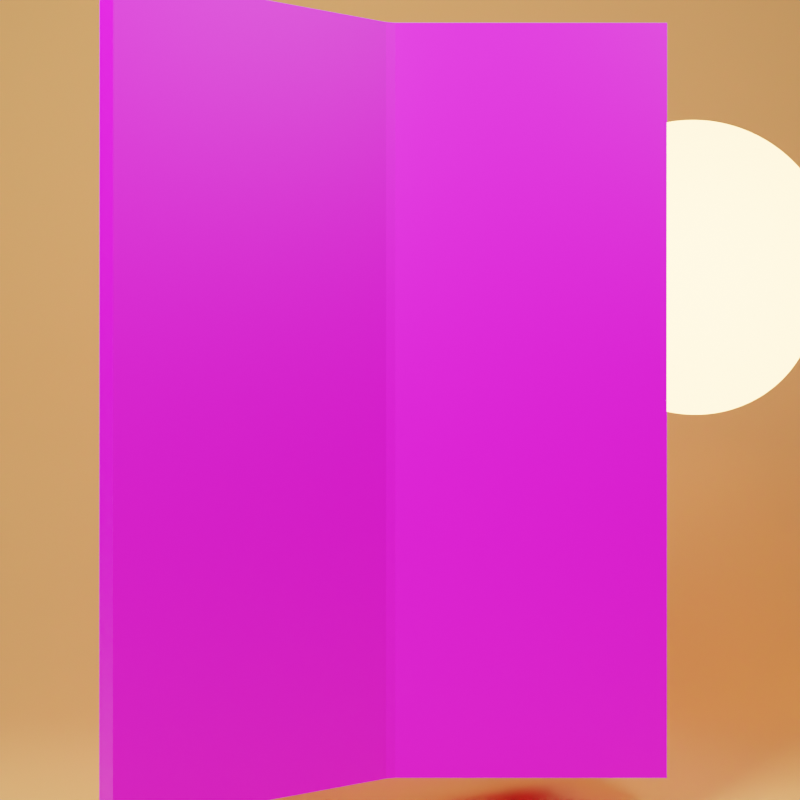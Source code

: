 # Source: book.blend  (saved by Blender 4.0.36; exported with 4.5.12 LTS)
import bpy
from mathutils import Matrix  # noqa: F401  (used for matrix-valued properties, if any)

bpy.ops.wm.read_factory_settings(use_empty=True)
scene = bpy.context.scene
scene.name = 'Scene'

# ---- collections
col_collection = bpy.data.collections.new('Collection'); scene.collection.children.link(col_collection)

# ---- images (referenced by path relative to the original .blend; pixels are not part of the script)
import os
ASSET_DIR = os.environ.get("B2B_ASSET_DIR", "")  # directory of the original .blend (textures are referenced by path, not embedded)
HERE = os.path.dirname(os.path.abspath(__file__))  # packed textures are extracted next to this script under _unpacked/

def load_image(name, relpath, width, height, colorspace="sRGB"):
    """Load a texture the original file referenced (path relative to the .blend, or extracted next to this script)."""
    p = next((c for c in (os.path.join(HERE, relpath), os.path.join(ASSET_DIR, relpath)) if relpath and os.path.exists(c)), "")
    if p:
        img = bpy.data.images.load(p, check_existing=True)
        img.name = name
    else:  # same state as the original file: an image datablock whose file is absent (Cycles renders it pink)
        img = bpy.data.images.new(name, width, height)
        img.source = "FILE"
        img.filepath = "//" + (relpath or name)
    img.colorspace_settings.name = colorspace
    return img
img_spine_2403_png_001 = load_image('spine-2403.png.001', 'main/spine-2403.png', 1024, 1024, 'sRGB')
img_paper_spine_png_002 = load_image('paper-spine.png.002', 'main/paper-spine.png', 1024, 1024, 'sRGB')
img_cover_2403_jpg_001 = load_image('cover-2403.jpg.001', 'main/cover-2403.jpg', 1024, 1024, 'sRGB')
img_backcover_2403_jpg_001 = load_image('backcover-2403.jpg.001', 'main/backcover-2403.jpg', 1024, 1024, 'sRGB')
img_cover_2401_jpg_001 = load_image('cover-2401.jpg.001', 'main/cover-2401.jpg', 1024, 1024, 'sRGB')
img_spine_2401_png_001 = load_image('spine-2401.png.001', 'main/spine-2401.png', 1024, 1024, 'sRGB')
img_backcover_2401_jpg_001 = load_image('backcover-2401.jpg.001', 'main/backcover-2401.jpg', 1024, 1024, 'sRGB')
img_spine_2402_png_001 = load_image('spine-2402.png.001', 'main/spine-2402.png', 1024, 1024, 'sRGB')
img_backcover_2402_jpg_001 = load_image('backcover-2402.jpg.001', 'main/backcover-2402.jpg', 1024, 1024, 'sRGB')
img_cover_2402_jpg_001 = load_image('cover-2402.jpg.001', 'main/cover-2402.jpg', 1024, 1024, 'sRGB')

# ---- materials (node trees are filled in below, after node groups)
mat_material_002 = bpy.data.materials.new('Material.002')
mat_2403 = bpy.data.materials.new('책등2403')
mat_x = bpy.data.materials.new('종이')
mat_2403_1 = bpy.data.materials.new('커버2403')
mat_2403_2 = bpy.data.materials.new('뒷커버2403')
mat_2401 = bpy.data.materials.new('커버2401')
mat_2401_1 = bpy.data.materials.new('책등2401')
mat_2401_2 = bpy.data.materials.new('뒷커버2401')
mat_2402 = bpy.data.materials.new('책등2402')
mat_2402_1 = bpy.data.materials.new('뒷커버2402')
mat_2402_2 = bpy.data.materials.new('커버2402')

# ---- node groups
ng_auto_smooth = bpy.data.node_groups.new('Auto Smooth', 'GeometryNodeTree')
_s = ng_auto_smooth.interface.new_socket(name='Geometry', in_out='OUTPUT', socket_type='NodeSocketGeometry')
_s = ng_auto_smooth.interface.new_socket(name='Geometry', in_out='INPUT', socket_type='NodeSocketGeometry')
_s = ng_auto_smooth.interface.new_socket(name='Angle', in_out='INPUT', socket_type='NodeSocketFloat')
_s.subtype = 'ANGLE'
_s.min_value = 0.0
_s.max_value = 3.142
ng_auto_smooth.is_modifier = True
_N = ng_auto_smooth.nodes; _L = ng_auto_smooth.links
n0 = _N.new('NodeGroupOutput'); n0.name = 'Group Output'; n0.location = (480, -100)
n1 = _N.new('NodeGroupInput'); n1.name = 'Group Input'; n1.location = (-420, -300)
n2 = _N.new('NodeGroupInput'); n2.name = 'Group Input.001'; n2.location = (-60, -100)
n3 = _N.new('GeometryNodeSetShadeSmooth'); n3.name = 'Set Shade Smooth'; n3.location = (120, -100)
n3.domain = 'EDGE'
n4 = _N.new('GeometryNodeSetShadeSmooth'); n4.name = 'Set Shade Smooth.001'; n4.location = (300, -100)
n5 = _N.new('GeometryNodeInputMeshEdgeAngle'); n5.name = 'Edge Angle'; n5.location = (-420, -220)
n6 = _N.new('GeometryNodeInputEdgeSmooth'); n6.name = 'Is Edge Smooth'; n6.location = (-60, -160)
n7 = _N.new('GeometryNodeInputShadeSmooth'); n7.name = 'Is Face Smooth'; n7.location = (-240, -340)
n8 = _N.new('FunctionNodeBooleanMath'); n8.name = 'Boolean Math'; n8.location = (-60, -220)
n9 = _N.new('FunctionNodeCompare'); n9.name = 'Compare'; n9.location = (-240, -180)
n9.operation = 'LESS_EQUAL'
_L.new(n5.outputs[0], n9.inputs[0])
_L.new(n4.outputs[0], n0.inputs[0])
_L.new(n1.outputs[1], n9.inputs[1])
_L.new(n9.outputs[0], n8.inputs[0])
_L.new(n7.outputs[0], n8.inputs[1])
_L.new(n2.outputs[0], n3.inputs[0])
_L.new(n6.outputs[0], n3.inputs[1])
_L.new(n3.outputs[0], n4.inputs[0])
_L.new(n8.outputs[0], n3.inputs[2])
n0.is_active_output = True

# ---- material node trees
mat_material_002.use_nodes = True; mat_material_002.node_tree.nodes.clear()
_N = mat_material_002.node_tree.nodes; _L = mat_material_002.node_tree.links
n0 = _N.new('ShaderNodeBsdfPrincipled'); n0.name = 'Principled BSDF'; n0.location = (10, 300)
n0.distribution = 'GGX'
n0.subsurface_method = 'RANDOM_WALK_SKIN'
n0.inputs[0].default_value = (0.8, 0.3624, 0.1131, 1.0)
n0.inputs[2].default_value = 1.0
n0.inputs[3].default_value = 1.45
n0.inputs[27].default_value = (0.0, 0.0, 0.0, 1.0)
n0.inputs[28].default_value = 1.0
n1 = _N.new('ShaderNodeOutputMaterial'); n1.name = 'Material Output'; n1.location = (300, 300)
_L.new(n0.outputs[0], n1.inputs[0])
n1.is_active_output = True
mat_2403.use_nodes = True; mat_2403.node_tree.nodes.clear()
_N = mat_2403.node_tree.nodes; _L = mat_2403.node_tree.links
n0 = _N.new('ShaderNodeBsdfPrincipled'); n0.name = '프린시플드 BSDF'; n0.location = (10, 300)
n0.inputs[3].default_value = 1.45
n1 = _N.new('ShaderNodeOutputMaterial'); n1.name = '매테리얼 출력'; n1.location = (300, 300)
n2 = _N.new('ShaderNodeTexImage'); n2.name = '이미지 텍스처'; n2.location = (-280, 280)
n2.image = img_spine_2403_png_001
_L.new(n0.outputs[0], n1.inputs[0])
_L.new(n2.outputs[0], n0.inputs[0])
n1.is_active_output = True
mat_x.use_nodes = True; mat_x.node_tree.nodes.clear()
_N = mat_x.node_tree.nodes; _L = mat_x.node_tree.links
n0 = _N.new('ShaderNodeBsdfPrincipled'); n0.name = '프린시플드 BSDF'; n0.location = (10, 300)
n0.inputs[3].default_value = 1.45
n1 = _N.new('ShaderNodeOutputMaterial'); n1.name = '매테리얼 출력'; n1.location = (300, 300)
n2 = _N.new('ShaderNodeTexImage'); n2.name = '이미지 텍스처'; n2.location = (-280, 280)
n2.image = img_paper_spine_png_002
_L.new(n0.outputs[0], n1.inputs[0])
_L.new(n2.outputs[0], n0.inputs[0])
n1.is_active_output = True
mat_2403_1.use_nodes = True; mat_2403_1.node_tree.nodes.clear()
_N = mat_2403_1.node_tree.nodes; _L = mat_2403_1.node_tree.links
n0 = _N.new('ShaderNodeBsdfPrincipled'); n0.name = '프린시플드 BSDF'; n0.location = (10, 300)
n0.inputs[3].default_value = 1.45
n1 = _N.new('ShaderNodeOutputMaterial'); n1.name = '매테리얼 출력'; n1.location = (300, 300)
n2 = _N.new('ShaderNodeTexImage'); n2.name = '이미지 텍스처'; n2.location = (-280, 280)
n2.image = img_cover_2403_jpg_001
_L.new(n0.outputs[0], n1.inputs[0])
_L.new(n2.outputs[0], n0.inputs[0])
n1.is_active_output = True
mat_2403_2.use_nodes = True; mat_2403_2.node_tree.nodes.clear()
_N = mat_2403_2.node_tree.nodes; _L = mat_2403_2.node_tree.links
n0 = _N.new('ShaderNodeBsdfPrincipled'); n0.name = '프린시플드 BSDF'; n0.location = (10, 300)
n0.inputs[3].default_value = 1.45
n1 = _N.new('ShaderNodeOutputMaterial'); n1.name = '매테리얼 출력'; n1.location = (300, 300)
n2 = _N.new('ShaderNodeTexImage'); n2.name = '이미지 텍스처'; n2.location = (-280, 280)
n2.image = img_backcover_2403_jpg_001
_L.new(n0.outputs[0], n1.inputs[0])
_L.new(n2.outputs[0], n0.inputs[0])
n1.is_active_output = True
mat_2401.use_nodes = True; mat_2401.node_tree.nodes.clear()
_N = mat_2401.node_tree.nodes; _L = mat_2401.node_tree.links
n0 = _N.new('ShaderNodeBsdfPrincipled'); n0.name = '프린시플드 BSDF'; n0.location = (10, 300)
n0.inputs[3].default_value = 1.45
n1 = _N.new('ShaderNodeOutputMaterial'); n1.name = '매테리얼 출력'; n1.location = (300, 300)
n2 = _N.new('ShaderNodeTexImage'); n2.name = '이미지 텍스처'; n2.location = (-280, 280)
n2.image = img_cover_2401_jpg_001
_L.new(n0.outputs[0], n1.inputs[0])
_L.new(n2.outputs[0], n0.inputs[0])
n1.is_active_output = True
mat_2401_1.use_nodes = True; mat_2401_1.node_tree.nodes.clear()
_N = mat_2401_1.node_tree.nodes; _L = mat_2401_1.node_tree.links
n0 = _N.new('ShaderNodeBsdfPrincipled'); n0.name = '프린시플드 BSDF'; n0.location = (10, 300)
n0.inputs[3].default_value = 1.45
n1 = _N.new('ShaderNodeOutputMaterial'); n1.name = '매테리얼 출력'; n1.location = (300, 300)
n2 = _N.new('ShaderNodeTexImage'); n2.name = '이미지 텍스처'; n2.location = (-280, 280)
n2.image = img_spine_2401_png_001
_L.new(n0.outputs[0], n1.inputs[0])
_L.new(n2.outputs[0], n0.inputs[0])
n1.is_active_output = True
mat_2401_2.use_nodes = True; mat_2401_2.node_tree.nodes.clear()
_N = mat_2401_2.node_tree.nodes; _L = mat_2401_2.node_tree.links
n0 = _N.new('ShaderNodeBsdfPrincipled'); n0.name = '프린시플드 BSDF'; n0.location = (10, 300)
n0.inputs[3].default_value = 1.45
n1 = _N.new('ShaderNodeOutputMaterial'); n1.name = '매테리얼 출력'; n1.location = (300, 300)
n2 = _N.new('ShaderNodeTexImage'); n2.name = '이미지 텍스처'; n2.location = (-280, 280)
n2.image = img_backcover_2401_jpg_001
_L.new(n0.outputs[0], n1.inputs[0])
_L.new(n2.outputs[0], n0.inputs[0])
n1.is_active_output = True
mat_2402.use_nodes = True; mat_2402.node_tree.nodes.clear()
_N = mat_2402.node_tree.nodes; _L = mat_2402.node_tree.links
n0 = _N.new('ShaderNodeBsdfPrincipled'); n0.name = '프린시플드 BSDF'; n0.location = (10, 300)
n0.inputs[3].default_value = 1.45
n1 = _N.new('ShaderNodeOutputMaterial'); n1.name = '매테리얼 출력'; n1.location = (300, 300)
n2 = _N.new('ShaderNodeTexImage'); n2.name = '이미지 텍스처'; n2.location = (-280, 280)
n2.image = img_spine_2402_png_001
_L.new(n0.outputs[0], n1.inputs[0])
_L.new(n2.outputs[0], n0.inputs[0])
n1.is_active_output = True
mat_2402_1.use_nodes = True; mat_2402_1.node_tree.nodes.clear()
_N = mat_2402_1.node_tree.nodes; _L = mat_2402_1.node_tree.links
n0 = _N.new('ShaderNodeBsdfPrincipled'); n0.name = '프린시플드 BSDF'; n0.location = (10, 300)
n0.inputs[3].default_value = 1.45
n1 = _N.new('ShaderNodeOutputMaterial'); n1.name = '매테리얼 출력'; n1.location = (300, 300)
n2 = _N.new('ShaderNodeTexImage'); n2.name = '이미지 텍스처'; n2.location = (-280, 280)
n2.image = img_backcover_2402_jpg_001
_L.new(n0.outputs[0], n1.inputs[0])
_L.new(n2.outputs[0], n0.inputs[0])
n1.is_active_output = True
mat_2402_2.use_nodes = True; mat_2402_2.node_tree.nodes.clear()
_N = mat_2402_2.node_tree.nodes; _L = mat_2402_2.node_tree.links
n0 = _N.new('ShaderNodeBsdfPrincipled'); n0.name = '프린시플드 BSDF'; n0.location = (10, 300)
n0.inputs[3].default_value = 1.45
n1 = _N.new('ShaderNodeOutputMaterial'); n1.name = '매테리얼 출력'; n1.location = (300, 300)
n2 = _N.new('ShaderNodeTexImage'); n2.name = '이미지 텍스처'; n2.location = (-280, 280)
n2.image = img_cover_2402_jpg_001
_L.new(n0.outputs[0], n1.inputs[0])
_L.new(n2.outputs[0], n0.inputs[0])
n1.is_active_output = True

# ---- world
world_world = bpy.data.worlds.new('World'); scene.world = world_world
world_world.use_nodes = True; world_world.node_tree.nodes.clear()
_N = world_world.node_tree.nodes; _L = world_world.node_tree.links
n0 = _N.new('ShaderNodeOutputWorld'); n0.name = 'World Output'; n0.location = (300, 300)
n1 = _N.new('ShaderNodeBackground'); n1.name = 'Background'; n1.location = (10, 300)
n1.inputs[0].default_value = (0.05088, 0.05088, 0.05088, 1.0)
_L.new(n1.outputs[0], n0.inputs[0])
n0.is_active_output = True
world_world.color = (0.05088, 0.05088, 0.05088)
world_world.use_sun_shadow = False
world_world.sun_shadow_jitter_overblur = 0.0

# ---- cameras
cam_camera_001 = bpy.data.cameras.new('Camera.001')

# ---- lights
light_area = bpy.data.lights.new('Area', 'AREA')
light_area.transmission_factor = 0.0
light_area.energy = 2356.0
light_area.shadow_soft_size = 5.0
light_area.shadow_maximum_resolution = 0.006
light_area.use_absolute_resolution = True
light_area.size = 5.0
light_area.size_y = 1.0
light_spot = bpy.data.lights.new('Spot', 'SPOT')
light_spot.transmission_factor = 0.0
light_spot.energy = 6000.0
light_spot.shadow_soft_size = 3.0
light_spot.shadow_maximum_resolution = 0.006
light_spot.use_absolute_resolution = True
light_spot.use_soft_falloff = False
light_area_001 = bpy.data.lights.new('Area.001', 'AREA')
light_area_001.transmission_factor = 0.0
light_area_001.energy = 785.4
light_area_001.shadow_soft_size = 5.0
light_area_001.shadow_maximum_resolution = 0.006
light_area_001.use_absolute_resolution = True
light_area_001.size = 5.0
light_area_001.size_y = 1.0

# ---- meshes
me_plane = bpy.data.meshes.new('Plane')
me_plane.from_pydata([(-1.0, -1.0, 0.0), (1.0, -1.0, 0.0), (-1.0, 1.0, 1.482), (1.0, 1.0, 1.482), (-1.0, 0.4577, 0.0), (-1.0, 1.0, 0.5423), (-1.0, 0.6253, 0.02654), (-1.0, 0.7764, 0.1036), (-1.0, 0.8964, 0.2236), (-1.0, 0.9735, 0.3747), (1.0, 1.0, 0.5423), (1.0, 0.4577, 0.0), (1.0, 0.9735, 0.3747), (1.0, 0.8964, 0.2236), (1.0, 0.7764, 0.1036), (1.0, 0.6253, 0.02654)], [], [(5, 10, 3, 2), (10, 5, 9, 12), (12, 9, 8, 13), (13, 8, 7, 14), (14, 7, 6, 15), (15, 6, 4, 11), (0, 1, 11, 4)])
me_plane.polygons.foreach_set('use_smooth', [True] * 7)
_uv = me_plane.uv_layers.new(name='UVMap')
_uv.uv.foreach_set('vector', [0.0, 1.0, 1.0, 1.0, 1.0, 1.0, 0.0, 1.0, 1.0, 1.0, 0.0, 1.0, 0.0, 1.0, 1.0, 1.0, 1.0, 1.0, 0.0, 1.0, 0.0, 1.0, 1.0, 1.0, 1.0, 1.0, 0.0, 1.0, 0.0, 0.8882, 1.0, 0.8882, 1.0, 0.8882, 0.0, 0.8882, 0.0, 0.8126, 1.0, 0.8126, 1.0, 0.8126, 0.0, 0.8126, 0.0, 0.7288, 1.0, 0.7288, 0.0, 0.0, 1.0, 0.0, 1.0, 0.7288, 0.0, 0.7288])
me_plane.materials.append(mat_material_002)
me_plane.update()
me_006 = bpy.data.meshes.new('큐브.006')
me_006.from_pydata([(-2.1, -2.97, -0.6002), (-2.1, 2.97, -0.6002), (-2.1, -2.97, -1.4), (-2.1, 2.97, -1.4), (2.1, -2.97, -0.6002), (2.1, 2.97, -0.6002), (2.1, -2.97, -1.4), (2.1, 2.97, -1.4)], [], [(4, 5, 1, 0), (6, 7, 5, 4), (2, 3, 7, 6), (2, 6, 4, 0), (7, 3, 1, 5), (0, 1, 3, 2)])
me_006.polygons.foreach_set('material_index', [2, 0, 3, 0, 0, 1])
_uv = me_006.uv_layers.new(name='UVMap')
_uv.uv.foreach_set('vector', [9.963e-05, 0.9969, 9.969e-05, -0.001499, 0.9999, -0.001499, 0.9999, 0.9969, 0.9999, 0.001642, 0.9999, 0.9978, 7.677e-05, 0.9978, 7.74e-05, 0.001642, 9.966e-05, 0.9974, 9.96e-05, 0.0008433, 0.9999, 0.0008433, 0.9999, 0.9974, 0.125, 0.5, 0.375, 0.5, 0.375, 0.75, 0.125, 0.75, 0.625, 0.5, 0.875, 0.5, 0.875, 0.75, 0.625, 0.75, 7.734e-05, 0.9968, 7.704e-05, -0.002505, 0.9999, -0.002504, 0.9999, 0.9968])
me_006.materials.append(mat_2403)
me_006.materials.append(mat_x)
me_006.materials.append(mat_2403_1)
me_006.materials.append(mat_2403_2)
me_006.update()
me_006.normals_split_custom_set([tuple(v) for v in zip(*[iter([0.0, 0.0, 1.0, 0.0, 0.0, 1.0, 0.0, 0.0, 1.0, 0.0, 0.0, 1.0, 1.0, 0.0, 0.0, 1.0, 0.0, 0.0, 1.0, 0.0, 0.0, 1.0, 0.0, 0.0, 0.0, 0.0, -1.0, 0.0, 0.0, -1.0, 0.0, 0.0, -1.0, 0.0, 0.0, -1.0, 0.0, -1.0, 0.0, 0.0, -1.0, 0.0, 0.0, -1.0, 0.0, 0.0, -1.0, 0.0, 0.0, 1.0, 0.0, 0.0, 1.0, 0.0, 0.0, 1.0, 0.0, 0.0, 1.0, 0.0, -1.0, 0.0, 0.0, -1.0, 0.0, 0.0, -1.0, 0.0, 0.0, -1.0, 0.0, 0.0])] * 3)])
me_007 = bpy.data.meshes.new('큐브.007')
me_007.from_pydata([(-2.1, -2.97, -0.6002), (-2.1, 2.97, -0.6002), (-2.1, -2.97, -1.4), (-2.1, 2.97, -1.4), (2.1, -2.97, -0.6002), (2.1, 2.97, -0.6002), (2.1, -2.97, -1.4), (2.1, 2.97, -1.4)], [], [(4, 5, 1, 0), (6, 7, 5, 4), (2, 3, 7, 6), (2, 6, 4, 0), (7, 3, 1, 5), (0, 1, 3, 2)])
me_007.polygons.foreach_set('material_index', [0, 1, 3, 0, 0, 2])
_uv = me_007.uv_layers.new(name='UVMap')
_uv.uv.foreach_set('vector', [9.963e-05, 0.9969, 9.969e-05, -0.001499, 0.9999, -0.001499, 0.9999, 0.9969, 0.9999, 0.001642, 0.9999, 0.9978, 7.802e-05, 0.9978, 7.647e-05, 0.001642, 9.966e-05, 0.9974, 9.96e-05, 0.0008433, 0.9999, 0.0008433, 0.9999, 0.9974, 0.125, 0.5, 0.375, 0.5, 0.375, 0.75, 0.125, 0.75, 0.625, 0.5, 0.875, 0.5, 0.875, 0.75, 0.625, 0.75, 7.734e-05, 0.9968, 7.704e-05, -0.002505, 0.9999, -0.002504, 0.9999, 0.9968])
me_007.materials.append(mat_2401)
me_007.materials.append(mat_2401_1)
me_007.materials.append(mat_x)
me_007.materials.append(mat_2401_2)
me_007.update()
me_007.normals_split_custom_set([tuple(v) for v in zip(*[iter([0.0, 0.0, 1.0, 0.0, 0.0, 1.0, 0.0, 0.0, 1.0, 0.0, 0.0, 1.0, 1.0, 0.0, 0.0, 1.0, 0.0, 0.0, 1.0, 0.0, 0.0, 1.0, 0.0, 0.0, 0.0, 0.0, -1.0, 0.0, 0.0, -1.0, 0.0, 0.0, -1.0, 0.0, 0.0, -1.0, 0.0, -1.0, 0.0, 0.0, -1.0, 0.0, 0.0, -1.0, 0.0, 0.0, -1.0, 0.0, 0.0, 1.0, 0.0, 0.0, 1.0, 0.0, 0.0, 1.0, 0.0, 0.0, 1.0, 0.0, -1.0, 0.0, 0.0, -1.0, 0.0, 0.0, -1.0, 0.0, 0.0, -1.0, 0.0, 0.0])] * 3)])
me_008 = bpy.data.meshes.new('큐브.008')
me_008.from_pydata([(-2.1, -2.97, -0.6002), (-2.1, 2.97, -0.6002), (-2.1, -2.97, -1.4), (-2.1, 2.97, -1.4), (2.1, -2.97, -0.6002), (2.1, 2.97, -0.6002), (2.1, -2.97, -1.4), (2.1, 2.97, -1.4)], [], [(4, 5, 1, 0), (6, 7, 5, 4), (2, 3, 7, 6), (2, 6, 4, 0), (7, 3, 1, 5), (0, 1, 3, 2)])
me_008.polygons.foreach_set('material_index', [2, 0, 1, 0, 0, 3])
_uv = me_008.uv_layers.new(name='UVMap')
_uv.uv.foreach_set('vector', [9.963e-05, 0.9969, 9.969e-05, -0.001499, 0.9999, -0.001499, 0.9999, 0.9969, 0.9999, 0.001642, 0.9999, 0.9978, 7.677e-05, 0.9978, 7.74e-05, 0.001642, 9.966e-05, 0.9974, 9.96e-05, 0.0008433, 0.9999, 0.0008433, 0.9999, 0.9974, 0.125, 0.5, 0.375, 0.5, 0.375, 0.75, 0.125, 0.75, 0.625, 0.5, 0.875, 0.5, 0.875, 0.75, 0.625, 0.75, 7.734e-05, 0.9968, 7.704e-05, -0.002505, 0.9999, -0.002504, 0.9999, 0.9968])
me_008.materials.append(mat_2402)
me_008.materials.append(mat_2402_1)
me_008.materials.append(mat_2402_2)
me_008.materials.append(mat_x)
me_008.update()
me_008.normals_split_custom_set([tuple(v) for v in zip(*[iter([0.0, 0.0, 1.0, 0.0, 0.0, 1.0, 0.0, 0.0, 1.0, 0.0, 0.0, 1.0, 1.0, 0.0, 0.0, 1.0, 0.0, 0.0, 1.0, 0.0, 0.0, 1.0, 0.0, 0.0, 0.0, 0.0, -1.0, 0.0, 0.0, -1.0, 0.0, 0.0, -1.0, 0.0, 0.0, -1.0, 0.0, -1.0, 0.0, 0.0, -1.0, 0.0, 0.0, -1.0, 0.0, 0.0, -1.0, 0.0, 0.0, 1.0, 0.0, 0.0, 1.0, 0.0, 0.0, 1.0, 0.0, 0.0, 1.0, 0.0, -1.0, 0.0, 0.0, -1.0, 0.0, 0.0, -1.0, 0.0, 0.0, -1.0, 0.0, 0.0])] * 3)])

# ---- objects
ob_plane = bpy.data.objects.new('Plane', me_plane)
ob_area = bpy.data.objects.new('Area', light_area)
ob_camera = bpy.data.objects.new('Camera', cam_camera_001)
ob_spot = bpy.data.objects.new('Spot', light_spot)
ob_area_001 = bpy.data.objects.new('Area.001', light_area_001)
ob_2403 = bpy.data.objects.new('2403', me_006)
ob_2401 = bpy.data.objects.new('2401', me_007)
ob_2402 = bpy.data.objects.new('2402', me_008)

# ---- transforms, parenting, visibility, modifiers, constraints
ob_plane.location = (0.0, 0.0, -3.308)
ob_plane.scale = (7.265, 7.265, 7.265)
_m = ob_plane.modifiers.new('Auto Smooth', 'NODES')
_m.node_group = ng_auto_smooth
_gi = [s.identifier for s in ng_auto_smooth.interface.items_tree if s.item_type == 'SOCKET' and s.in_out == 'INPUT']
_m[_gi[1]] = 0.5236  # Angle
ob_area.location = (-6.205, -6.251, 7.661)
ob_area.rotation_euler = (6.206e-08, -0.8175, 0.7546)
ob_camera.location = (0.0, -8.441, 0.0)
ob_camera.rotation_euler = (1.571, -0.0, -0.0)
ob_spot.location = (4.14, 5.041, 1.948)
ob_spot.rotation_euler = (-1.303, -1.49e-08, -0.6511)
ob_area_001.location = (6.236, -6.251, 7.661)
ob_area_001.rotation_euler = (6.206e-08, -0.8175, 2.325)
ob_2403.location = (0.0, 0.0, 0.0)
ob_2403.rotation_euler = (1.571, 3.142, 0.4973)
ob_2403.scale = (1.0, 1.0, 0.5)
ob_2401.location = (0.0, 0.0, 0.0)
ob_2401.rotation_euler = (1.571, 3.142, 0.2438)
ob_2401.scale = (1.0, 1.0, 0.5)
ob_2402.location = (0.0, 0.0, 0.0)
ob_2402.rotation_euler = (1.571, 3.142, 0.0)
ob_2402.scale = (1.0, 1.0, 0.5)

# ---- collection membership
col_collection.objects.link(ob_plane)
col_collection.objects.link(ob_area)
col_collection.objects.link(ob_camera)
col_collection.objects.link(ob_spot)
col_collection.objects.link(ob_area_001)
col_collection.objects.link(ob_2403)
col_collection.objects.link(ob_2401)
col_collection.objects.link(ob_2402)

# ---- scene / render settings (as saved in the file)
scene.camera = ob_camera
scene.frame_start = 1; scene.frame_end = 250; scene.frame_set(0)
scene.render.engine = 'CYCLES'
scene.render.image_settings.color_depth = '16'
scene.render.resolution_x = 2000
scene.render.resolution_y = 2000
scene.cycles.samples = 120
scene.cycles.sampling_pattern = 'TABULATED_SOBOL'
scene.cycles.use_light_tree = False
scene.view_settings.look = 'High Contrast'
scene.view_settings.view_transform = 'Filmic'
bpy.context.view_layer.update()
